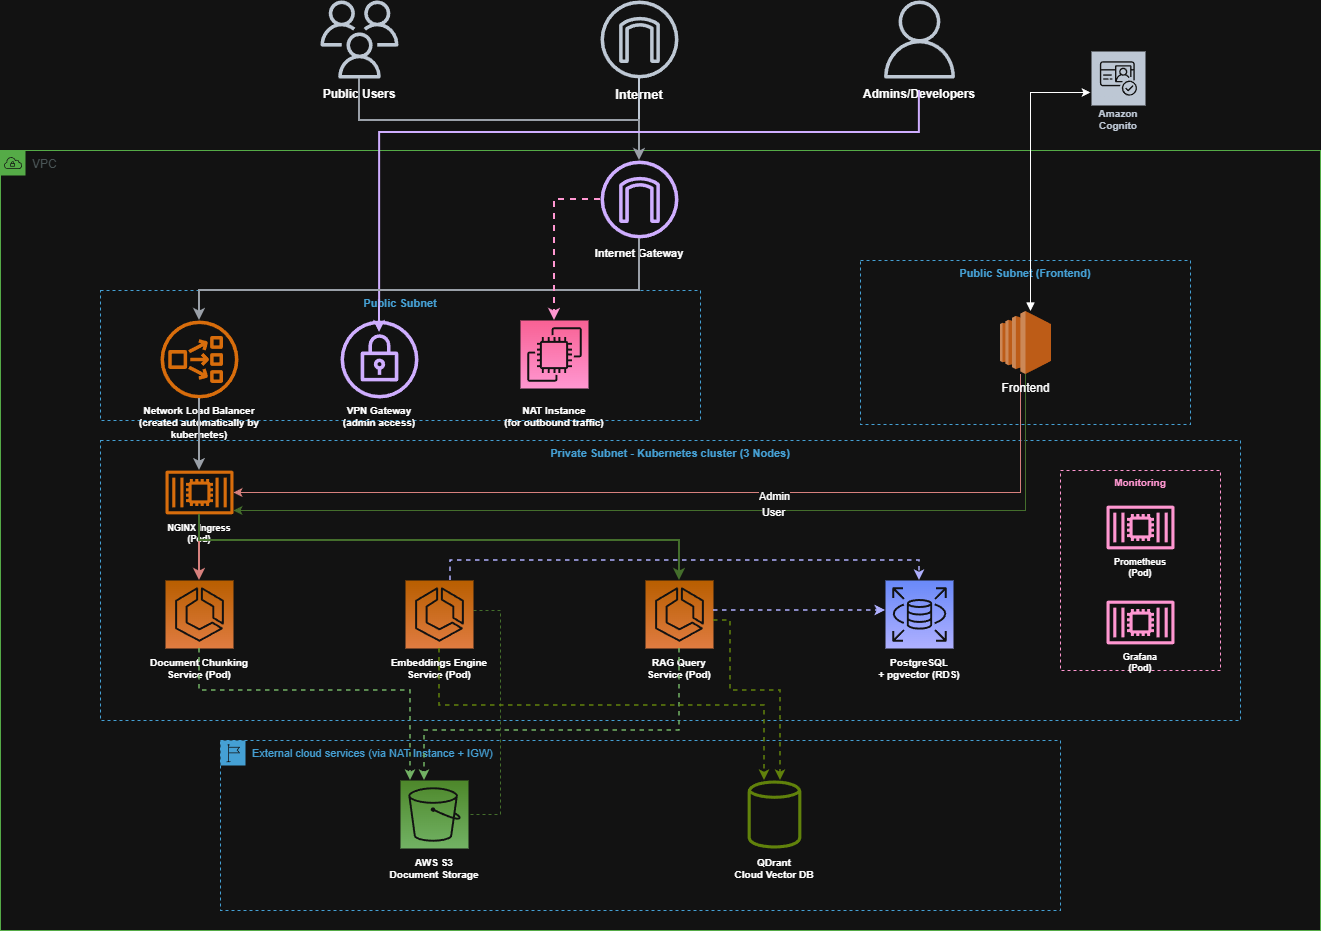

The diagram above was exported from draw.io. Its source (the exported page's mxGraphModel, read from the mxfile embedded in the PNG):
<mxGraphModel dx="1546" dy="946" grid="1" gridSize="10" guides="1" tooltips="1" connect="1" arrows="1" fold="1" page="1" pageScale="1" pageWidth="1400" pageHeight="1000" math="0" shadow="0">
  <root>
    <mxCell id="0" />
    <mxCell id="1" parent="0" />
    <mxCell id="internet-cloud" parent="1" style="sketch=0;outlineConnect=0;fontColor=#232F3E;gradientColor=none;fillColor=#232F3D;strokeColor=none;dashed=0;verticalLabelPosition=bottom;verticalAlign=top;align=center;html=1;fontSize=12;fontStyle=0;aspect=fixed;pointerEvents=1;shape=mxgraph.aws4.internet_gateway;" value="" vertex="1">
      <mxGeometry height="78" width="78" x="640" y="30" as="geometry" />
    </mxCell>
    <mxCell id="internet-label" parent="1" style="text;html=1;strokeColor=none;fillColor=none;align=center;verticalAlign=top;whiteSpace=wrap;rounded=0;fontSize=13;fontStyle=1" value="Internet" vertex="1">
      <mxGeometry height="25" width="80" x="639" y="110" as="geometry" />
    </mxCell>
    <mxCell id="vpc" parent="1" style="points=[[0,0],[0.25,0],[0.5,0],[0.75,0],[1,0],[1,0.25],[1,0.5],[1,0.75],[1,1],[0.75,1],[0.5,1],[0.25,1],[0,1],[0,0.75],[0,0.5],[0,0.25]];outlineConnect=0;gradientColor=none;html=1;whiteSpace=wrap;fontSize=12;fontStyle=0;container=1;pointerEvents=0;collapsible=0;recursiveResize=0;shape=mxgraph.aws4.group;grIcon=mxgraph.aws4.group_vpc;strokeColor=#248814;fillColor=none;verticalAlign=top;align=left;spacingLeft=30;fontColor=#AAB7B8;dashed=0;" value="VPC" vertex="1">
      <mxGeometry height="780" width="1320" x="40" y="180" as="geometry" />
    </mxCell>
    <mxCell id="igw" parent="vpc" style="sketch=0;outlineConnect=0;fontColor=#232F3E;gradientColor=none;fillColor=#4D27AA;strokeColor=none;dashed=0;verticalLabelPosition=bottom;verticalAlign=top;align=center;html=1;fontSize=12;fontStyle=0;aspect=fixed;pointerEvents=1;shape=mxgraph.aws4.internet_gateway;" value="" vertex="1">
      <mxGeometry height="78" width="78" x="600" y="10" as="geometry" />
    </mxCell>
    <mxCell id="igw-label" parent="vpc" style="text;html=1;strokeColor=none;fillColor=none;align=center;verticalAlign=top;whiteSpace=wrap;rounded=0;fontSize=11;fontStyle=1" value="Internet Gateway&lt;div&gt;&lt;br/&gt;&lt;/div&gt;" vertex="1">
      <mxGeometry height="35" width="120" x="579" y="90" as="geometry" />
    </mxCell>
    <mxCell id="public-subnet" parent="vpc" style="fillColor=none;strokeColor=#147EBA;dashed=1;verticalAlign=top;fontStyle=1;fontColor=#147EBA;whiteSpace=wrap;html=1;fontSize=11;" value="Public Subnet" vertex="1">
      <mxGeometry height="130" width="600" x="100" y="140" as="geometry" />
    </mxCell>
    <mxCell id="nlb" parent="vpc" style="sketch=0;outlineConnect=0;fontColor=#232F3E;gradientColor=none;fillColor=#ED7100;strokeColor=none;dashed=0;verticalLabelPosition=bottom;verticalAlign=top;align=center;html=1;fontSize=12;fontStyle=0;aspect=fixed;pointerEvents=1;shape=mxgraph.aws4.network_load_balancer;" value="" vertex="1">
      <mxGeometry height="78" width="78" x="160" y="170" as="geometry" />
    </mxCell>
    <mxCell id="nlb-label" parent="vpc" style="text;html=1;strokeColor=none;fillColor=none;align=center;verticalAlign=top;whiteSpace=wrap;rounded=0;fontSize=10;fontStyle=1" value="Network Load Balancer&lt;br&gt;(created automatically by kubernetes)" vertex="1">
      <mxGeometry height="35" width="160" x="119" y="248" as="geometry" />
    </mxCell>
    <mxCell id="nat-instance" parent="vpc" style="sketch=0;points=[[0,0,0],[0.25,0,0],[0.5,0,0],[0.75,0,0],[1,0,0],[0,1,0],[0.25,1,0],[0.5,1,0],[0.75,1,0],[1,1,0],[0,0.25,0],[0,0.5,0],[0,0.75,0],[1,0.25,0],[1,0.5,0],[1,0.75,0]];outlineConnect=0;fontColor=#232F3E;gradientColor=#FF4F8B;gradientDirection=north;fillColor=#BC1356;strokeColor=#ffffff;dashed=0;verticalLabelPosition=bottom;verticalAlign=top;align=center;html=1;fontSize=12;fontStyle=0;aspect=fixed;shape=mxgraph.aws4.resourceIcon;resIcon=mxgraph.aws4.ec2;" value="" vertex="1">
      <mxGeometry height="68" width="68" x="520" y="170" as="geometry" />
    </mxCell>
    <mxCell id="nat-label" parent="vpc" style="text;html=1;strokeColor=none;fillColor=none;align=center;verticalAlign=top;whiteSpace=wrap;rounded=0;fontSize=10;fontStyle=1" value="NAT Instance&lt;br&gt;(for outbound traffic)" vertex="1">
      <mxGeometry height="35" width="120" x="494" y="248" as="geometry" />
    </mxCell>
    <mxCell id="vpn-gw" parent="vpc" style="sketch=0;outlineConnect=0;fontColor=#232F3E;gradientColor=none;fillColor=#4D27AA;strokeColor=none;dashed=0;verticalLabelPosition=bottom;verticalAlign=top;align=center;html=1;fontSize=12;fontStyle=0;aspect=fixed;pointerEvents=1;shape=mxgraph.aws4.vpn_gateway;" value="" vertex="1">
      <mxGeometry height="78" width="78" x="340" y="170" as="geometry" />
    </mxCell>
    <mxCell id="vpn-label" parent="vpc" style="text;html=1;strokeColor=none;fillColor=none;align=center;verticalAlign=top;whiteSpace=wrap;rounded=0;fontSize=10;fontStyle=1" value="VPN Gateway&lt;br&gt;(admin access)" vertex="1">
      <mxGeometry height="35" width="110" x="324" y="248" as="geometry" />
    </mxCell>
    <mxCell id="k8s-az" parent="vpc" style="fillColor=none;strokeColor=#147EBA;dashed=1;verticalAlign=top;fontStyle=1;fontColor=#147EBA;whiteSpace=wrap;html=1;fontSize=11;" value="Private Subnet - Kubernetes cluster (3 Nodes)" vertex="1">
      <mxGeometry height="280" width="1140" x="100" y="290" as="geometry" />
    </mxCell>
    <mxCell id="nginx-ingress" parent="vpc" style="sketch=0;outlineConnect=0;fontColor=#232F3E;gradientColor=none;fillColor=#ED7100;strokeColor=none;dashed=0;verticalLabelPosition=bottom;verticalAlign=top;align=center;html=1;fontSize=12;fontStyle=0;aspect=fixed;pointerEvents=1;shape=mxgraph.aws4.container_2;" value="" vertex="1">
      <mxGeometry height="44" width="68" x="165" y="320" as="geometry" />
    </mxCell>
    <mxCell id="nginx-label" parent="vpc" style="text;html=1;strokeColor=none;fillColor=none;align=center;verticalAlign=top;whiteSpace=wrap;rounded=0;fontSize=9;fontStyle=1" value="NGINX Ingress&#10;(Pod)" vertex="1">
      <mxGeometry height="30" width="90" x="154" y="366" as="geometry" />
    </mxCell>
    <mxCell id="doc-chunk-icon" parent="vpc" style="sketch=0;points=[[0,0,0],[0.25,0,0],[0.5,0,0],[0.75,0,0],[1,0,0],[0,1,0],[0.25,1,0],[0.5,1,0],[0.75,1,0],[1,1,0],[0,0.25,0],[0,0.5,0],[0,0.75,0],[1,0.25,0],[1,0.5,0],[1,0.75,0]];outlineConnect=0;fontColor=#232F3E;gradientColor=#F78E04;gradientDirection=north;fillColor=#D05C17;strokeColor=#ffffff;dashed=0;verticalLabelPosition=bottom;verticalAlign=top;align=center;html=1;fontSize=12;fontStyle=0;aspect=fixed;shape=mxgraph.aws4.resourceIcon;resIcon=mxgraph.aws4.ecs;" value="" vertex="1">
      <mxGeometry height="68" width="68" x="165" y="430" as="geometry" />
    </mxCell>
    <mxCell id="doc-chunk-label" parent="vpc" style="text;html=1;strokeColor=none;fillColor=none;align=center;verticalAlign=top;whiteSpace=wrap;rounded=0;fontSize=10;fontStyle=1" value="Document Chunking&#10;Service (Pod)" vertex="1">
      <mxGeometry height="35" width="110" x="144" y="500" as="geometry" />
    </mxCell>
    <mxCell id="3MKzGkMOgix4MiUw8L9S-1" edge="1" parent="vpc" source="embed-icon" style="edgeStyle=orthogonalEdgeStyle;rounded=0;orthogonalLoop=1;jettySize=auto;html=1;endArrow=none;endFill=0;dashed=1;fillColor=#d5e8d4;strokeColor=#82b366;" target="s3-icon">
      <mxGeometry relative="1" as="geometry">
        <Array as="points">
          <mxPoint x="500" y="460" />
          <mxPoint x="500" y="664" />
        </Array>
      </mxGeometry>
    </mxCell>
    <mxCell id="embed-icon" parent="vpc" style="sketch=0;points=[[0,0,0],[0.25,0,0],[0.5,0,0],[0.75,0,0],[1,0,0],[0,1,0],[0.25,1,0],[0.5,1,0],[0.75,1,0],[1,1,0],[0,0.25,0],[0,0.5,0],[0,0.75,0],[1,0.25,0],[1,0.5,0],[1,0.75,0]];outlineConnect=0;fontColor=#232F3E;gradientColor=#F78E04;gradientDirection=north;fillColor=#D05C17;strokeColor=#ffffff;dashed=0;verticalLabelPosition=bottom;verticalAlign=top;align=center;html=1;fontSize=12;fontStyle=0;aspect=fixed;shape=mxgraph.aws4.resourceIcon;resIcon=mxgraph.aws4.ecs;" value="" vertex="1">
      <mxGeometry height="68" width="68" x="405" y="430" as="geometry" />
    </mxCell>
    <mxCell id="embed-label" parent="vpc" style="text;html=1;strokeColor=none;fillColor=none;align=center;verticalAlign=top;whiteSpace=wrap;rounded=0;fontSize=10;fontStyle=1" value="Embeddings Engine&#10;Service (Pod)" vertex="1">
      <mxGeometry height="35" width="110" x="384" y="500" as="geometry" />
    </mxCell>
    <mxCell id="rag-icon" parent="vpc" style="sketch=0;points=[[0,0,0],[0.25,0,0],[0.5,0,0],[0.75,0,0],[1,0,0],[0,1,0],[0.25,1,0],[0.5,1,0],[0.75,1,0],[1,1,0],[0,0.25,0],[0,0.5,0],[0,0.75,0],[1,0.25,0],[1,0.5,0],[1,0.75,0]];outlineConnect=0;fontColor=#232F3E;gradientColor=#F78E04;gradientDirection=north;fillColor=#D05C17;strokeColor=#ffffff;dashed=0;verticalLabelPosition=bottom;verticalAlign=top;align=center;html=1;fontSize=12;fontStyle=0;aspect=fixed;shape=mxgraph.aws4.resourceIcon;resIcon=mxgraph.aws4.ecs;" value="" vertex="1">
      <mxGeometry height="68" width="68" x="645" y="430" as="geometry" />
    </mxCell>
    <mxCell id="rag-label" parent="vpc" style="text;html=1;strokeColor=none;fillColor=none;align=center;verticalAlign=top;whiteSpace=wrap;rounded=0;fontSize=10;fontStyle=1" value="RAG Query&#10;Service (Pod)" vertex="1">
      <mxGeometry height="35" width="110" x="624" y="500" as="geometry" />
    </mxCell>
    <mxCell id="postgres-icon" parent="vpc" style="sketch=0;points=[[0,0,0],[0.25,0,0],[0.5,0,0],[0.75,0,0],[1,0,0],[0,1,0],[0.25,1,0],[0.5,1,0],[0.75,1,0],[1,1,0],[0,0.25,0],[0,0.5,0],[0,0.75,0],[1,0.25,0],[1,0.5,0],[1,0.75,0]];outlineConnect=0;fontColor=#232F3E;gradientColor=#4D72F3;gradientDirection=north;fillColor=#3334B9;strokeColor=#ffffff;dashed=0;verticalLabelPosition=bottom;verticalAlign=top;align=center;html=1;fontSize=12;fontStyle=0;aspect=fixed;shape=mxgraph.aws4.resourceIcon;resIcon=mxgraph.aws4.rds;" value="" vertex="1">
      <mxGeometry height="68" width="68" x="885" y="430" as="geometry" />
    </mxCell>
    <mxCell id="postgres-label" parent="vpc" style="text;html=1;strokeColor=none;fillColor=none;align=center;verticalAlign=top;whiteSpace=wrap;rounded=0;fontSize=10;fontStyle=1" value="PostgreSQL&#10;+ pgvector (RDS)" vertex="1">
      <mxGeometry height="35" width="110" x="864" y="500" as="geometry" />
    </mxCell>
    <mxCell id="monitor-box" parent="vpc" style="fillColor=none;strokeColor=#BC1356;dashed=1;verticalAlign=top;fontStyle=1;fontColor=#BC1356;whiteSpace=wrap;html=1;fontSize=10;" value="Monitoring" vertex="1">
      <mxGeometry height="200" width="160" x="1060" y="320" as="geometry" />
    </mxCell>
    <mxCell id="prometheus-icon" parent="vpc" style="sketch=0;outlineConnect=0;fontColor=#232F3E;gradientColor=none;fillColor=#BC1356;strokeColor=none;dashed=0;verticalLabelPosition=bottom;verticalAlign=top;align=center;html=1;fontSize=12;fontStyle=0;aspect=fixed;pointerEvents=1;shape=mxgraph.aws4.container_2;" value="" vertex="1">
      <mxGeometry height="44" width="68" x="1106" y="355" as="geometry" />
    </mxCell>
    <mxCell id="prometheus-label" parent="vpc" style="text;html=1;strokeColor=none;fillColor=none;align=center;verticalAlign=top;whiteSpace=wrap;rounded=0;fontSize=9;fontStyle=1" value="Prometheus&#10;(Pod)" vertex="1">
      <mxGeometry height="30" width="90" x="1095" y="400" as="geometry" />
    </mxCell>
    <mxCell id="grafana-icon" parent="vpc" style="sketch=0;outlineConnect=0;fontColor=#232F3E;gradientColor=none;fillColor=#BC1356;strokeColor=none;dashed=0;verticalLabelPosition=bottom;verticalAlign=top;align=center;html=1;fontSize=12;fontStyle=0;aspect=fixed;pointerEvents=1;shape=mxgraph.aws4.container_2;" value="" vertex="1">
      <mxGeometry height="44" width="68" x="1106" y="450" as="geometry" />
    </mxCell>
    <mxCell id="grafana-label" parent="vpc" style="text;html=1;strokeColor=none;fillColor=none;align=center;verticalAlign=top;whiteSpace=wrap;rounded=0;fontSize=9;fontStyle=1" value="Grafana&#10;(Pod)" vertex="1">
      <mxGeometry height="30" width="90" x="1095" y="495" as="geometry" />
    </mxCell>
    <mxCell id="cloud-region" parent="vpc" style="points=[[0,0],[0.25,0],[0.5,0],[0.75,0],[1,0],[1,0.25],[1,0.5],[1,0.75],[1,1],[0.75,1],[0.5,1],[0.25,1],[0,1],[0,0.75],[0,0.5],[0,0.25]];outlineConnect=0;gradientColor=none;html=1;whiteSpace=wrap;fontSize=11;fontStyle=0;container=1;pointerEvents=0;collapsible=0;recursiveResize=0;shape=mxgraph.aws4.group;grIcon=mxgraph.aws4.group_region;strokeColor=#147EBA;fillColor=none;verticalAlign=top;align=left;spacingLeft=30;fontColor=#147EBA;dashed=1;" value="External cloud services (via NAT Instance + IGW)" vertex="1">
      <mxGeometry height="170" width="840" x="220" y="590" as="geometry" />
    </mxCell>
    <mxCell id="s3-icon" parent="cloud-region" style="sketch=0;points=[[0,0,0],[0.25,0,0],[0.5,0,0],[0.75,0,0],[1,0,0],[0,1,0],[0.25,1,0],[0.5,1,0],[0.75,1,0],[1,1,0],[0,0.25,0],[0,0.5,0],[0,0.75,0],[1,0.25,0],[1,0.5,0],[1,0.75,0]];outlineConnect=0;fontColor=#232F3E;gradientColor=#60A337;gradientDirection=north;fillColor=#277116;strokeColor=#ffffff;dashed=0;verticalLabelPosition=bottom;verticalAlign=top;align=center;html=1;fontSize=12;fontStyle=0;aspect=fixed;shape=mxgraph.aws4.resourceIcon;resIcon=mxgraph.aws4.s3;" value="" vertex="1">
      <mxGeometry height="68" width="68" x="180" y="40" as="geometry" />
    </mxCell>
    <mxCell id="s3-label" parent="cloud-region" style="text;html=1;strokeColor=none;fillColor=none;align=center;verticalAlign=top;whiteSpace=wrap;rounded=0;fontSize=10;fontStyle=1" value="AWS S3&#10;Document Storage" vertex="1">
      <mxGeometry height="35" width="110" x="159" y="110" as="geometry" />
    </mxCell>
    <mxCell id="pinecone-icon" parent="cloud-region" style="sketch=0;outlineConnect=0;fontColor=#232F3E;gradientColor=none;fillColor=#7AA116;strokeColor=none;dashed=0;verticalLabelPosition=bottom;verticalAlign=top;align=center;html=1;fontSize=12;fontStyle=0;aspect=fixed;pointerEvents=1;shape=mxgraph.aws4.generic_database;" value="" vertex="1">
      <mxGeometry height="68" width="68" x="520" y="40" as="geometry" />
    </mxCell>
    <mxCell id="pinecone-label" parent="cloud-region" style="text;html=1;strokeColor=none;fillColor=none;align=center;verticalAlign=top;whiteSpace=wrap;rounded=0;fontSize=10;fontStyle=1" value="QDrant&lt;br&gt;Cloud Vector DB" vertex="1">
      <mxGeometry height="35" width="110" x="499" y="110" as="geometry" />
    </mxCell>
    <mxCell id="3MKzGkMOgix4MiUw8L9S-2" parent="vpc" style="fillColor=none;strokeColor=#147EBA;dashed=1;verticalAlign=top;fontStyle=1;fontColor=#147EBA;whiteSpace=wrap;html=1;fontSize=11;" value="Public Subnet (Frontend)" vertex="1">
      <mxGeometry height="164" width="330" x="860" y="110" as="geometry" />
    </mxCell>
    <mxCell id="3MKzGkMOgix4MiUw8L9S-6" edge="1" parent="vpc" source="3MKzGkMOgix4MiUw8L9S-3" style="edgeStyle=orthogonalEdgeStyle;rounded=0;orthogonalLoop=1;jettySize=auto;html=1;fillColor=#f8cecc;strokeColor=#b85450;" target="nginx-ingress">
      <mxGeometry relative="1" as="geometry">
        <Array as="points">
          <mxPoint x="1020" y="342" />
        </Array>
      </mxGeometry>
    </mxCell>
    <mxCell id="3MKzGkMOgix4MiUw8L9S-8" connectable="0" parent="3MKzGkMOgix4MiUw8L9S-6" style="edgeLabel;html=1;align=center;verticalAlign=middle;resizable=0;points=[];" value="Admin" vertex="1">
      <mxGeometry relative="1" x="-0.1943" y="3" as="geometry">
        <mxPoint as="offset" />
      </mxGeometry>
    </mxCell>
    <mxCell id="3MKzGkMOgix4MiUw8L9S-7" edge="1" parent="vpc" source="3MKzGkMOgix4MiUw8L9S-3" style="edgeStyle=orthogonalEdgeStyle;rounded=0;orthogonalLoop=1;jettySize=auto;html=1;fillColor=#d5e8d4;strokeColor=#82b366;" target="nginx-ingress">
      <mxGeometry relative="1" as="geometry">
        <Array as="points">
          <mxPoint x="1025" y="360" />
        </Array>
      </mxGeometry>
    </mxCell>
    <mxCell id="3MKzGkMOgix4MiUw8L9S-9" connectable="0" parent="3MKzGkMOgix4MiUw8L9S-7" style="edgeLabel;html=1;align=center;verticalAlign=middle;resizable=0;points=[];" value="User" vertex="1">
      <mxGeometry relative="1" x="-0.1625" y="1" as="geometry">
        <mxPoint as="offset" />
      </mxGeometry>
    </mxCell>
    <mxCell id="3MKzGkMOgix4MiUw8L9S-3" parent="vpc" style="outlineConnect=0;dashed=0;verticalLabelPosition=bottom;verticalAlign=top;align=center;html=1;shape=mxgraph.aws3.ec2;fillColor=#F58534;gradientColor=none;" value="Frontend" vertex="1">
      <mxGeometry height="63" width="51" x="999.5" y="160.5" as="geometry" />
    </mxCell>
    <mxCell id="users" parent="1" style="sketch=0;outlineConnect=0;fontColor=#232F3E;gradientColor=none;fillColor=#232F3D;strokeColor=none;dashed=0;verticalLabelPosition=bottom;verticalAlign=top;align=center;html=1;fontSize=12;fontStyle=0;aspect=fixed;pointerEvents=1;shape=mxgraph.aws4.users;" value="" vertex="1">
      <mxGeometry height="78" width="78" x="360" y="30" as="geometry" />
    </mxCell>
    <mxCell id="users-label" parent="1" style="text;html=1;strokeColor=none;fillColor=none;align=center;verticalAlign=top;whiteSpace=wrap;rounded=0;fontSize=12;fontStyle=1" value="Public Users" vertex="1">
      <mxGeometry height="25" width="120" x="339" y="110" as="geometry" />
    </mxCell>
    <mxCell id="admin-users" parent="1" style="sketch=0;outlineConnect=0;fontColor=#232F3E;gradientColor=none;fillColor=#232F3D;strokeColor=none;dashed=0;verticalLabelPosition=bottom;verticalAlign=top;align=center;html=1;fontSize=12;fontStyle=0;aspect=fixed;pointerEvents=1;shape=mxgraph.aws4.user;" value="" vertex="1">
      <mxGeometry height="78" width="78" x="920" y="30" as="geometry" />
    </mxCell>
    <mxCell id="admin-label" parent="1" style="text;html=1;strokeColor=none;fillColor=none;align=center;verticalAlign=top;whiteSpace=wrap;rounded=0;fontSize=12;fontStyle=1" value="Admins/Developers" vertex="1">
      <mxGeometry height="25" width="140" x="889" y="110" as="geometry" />
    </mxCell>
    <mxCell id="c0" edge="1" parent="1" source="internet-cloud" style="edgeStyle=orthogonalEdgeStyle;rounded=0;orthogonalLoop=1;jettySize=auto;html=1;strokeWidth=2;strokeColor=#232F3D;endArrow=classic;endFill=1;" target="igw">
      <mxGeometry relative="1" as="geometry" />
    </mxCell>
    <mxCell id="c1" edge="1" parent="1" source="users" style="edgeStyle=orthogonalEdgeStyle;rounded=0;orthogonalLoop=1;jettySize=auto;html=1;strokeWidth=2;strokeColor=#545B64;endArrow=classic;endFill=1;" target="igw">
      <mxGeometry relative="1" as="geometry">
        <Array as="points">
          <mxPoint x="399" y="150" />
          <mxPoint x="679" y="150" />
        </Array>
      </mxGeometry>
    </mxCell>
    <mxCell id="c2" edge="1" parent="1" style="edgeStyle=orthogonalEdgeStyle;rounded=0;orthogonalLoop=1;jettySize=auto;html=1;strokeWidth=2;strokeColor=#4D27AA;endArrow=classic;endFill=1;">
      <mxGeometry relative="1" as="geometry">
        <Array as="points">
          <mxPoint x="959" y="162" />
          <mxPoint x="419" y="162" />
        </Array>
        <mxPoint x="958.9411764705883" y="120" as="sourcePoint" />
        <mxPoint x="419.0588235294117" y="362.00177260641317" as="targetPoint" />
      </mxGeometry>
    </mxCell>
    <mxCell id="c3" edge="1" parent="1" source="igw" style="edgeStyle=orthogonalEdgeStyle;rounded=0;orthogonalLoop=1;jettySize=auto;html=1;strokeWidth=2;strokeColor=#545B64;" target="nlb">
      <mxGeometry relative="1" as="geometry">
        <Array as="points">
          <mxPoint x="679" y="320" />
          <mxPoint x="239" y="320" />
        </Array>
      </mxGeometry>
    </mxCell>
    <mxCell id="c3b" edge="1" parent="1" source="igw" style="edgeStyle=orthogonalEdgeStyle;rounded=0;orthogonalLoop=1;jettySize=auto;html=1;strokeWidth=2;strokeColor=#BC1356;dashed=1;endArrow=classic;endFill=1;" target="nat-instance">
      <mxGeometry relative="1" as="geometry" />
    </mxCell>
    <mxCell id="c4" edge="1" parent="1" source="nlb" style="edgeStyle=orthogonalEdgeStyle;rounded=0;orthogonalLoop=1;jettySize=auto;html=1;strokeWidth=2;strokeColor=#545B64;" target="nginx-ingress">
      <mxGeometry relative="1" as="geometry" />
    </mxCell>
    <mxCell id="c5" edge="1" parent="1" source="nginx-ingress" style="edgeStyle=orthogonalEdgeStyle;rounded=0;orthogonalLoop=1;jettySize=auto;html=1;strokeWidth=2;strokeColor=#b85450;fillColor=#f8cecc;" target="doc-chunk-icon">
      <mxGeometry relative="1" as="geometry" />
    </mxCell>
    <mxCell id="c7" edge="1" parent="1" source="nginx-ingress" style="edgeStyle=orthogonalEdgeStyle;rounded=0;orthogonalLoop=1;jettySize=auto;html=1;strokeWidth=2;strokeColor=#82b366;fillColor=#d5e8d4;" target="rag-icon">
      <mxGeometry relative="1" as="geometry">
        <Array as="points">
          <mxPoint x="239" y="570" />
          <mxPoint x="719" y="570" />
        </Array>
      </mxGeometry>
    </mxCell>
    <mxCell id="c8" edge="1" parent="1" source="embed-icon" style="edgeStyle=orthogonalEdgeStyle;rounded=0;orthogonalLoop=1;jettySize=auto;html=1;strokeWidth=1.5;strokeColor=#3334B9;dashed=1;" target="postgres-icon">
      <mxGeometry relative="1" as="geometry">
        <Array as="points">
          <mxPoint x="490" y="590" />
          <mxPoint x="959" y="590" />
        </Array>
      </mxGeometry>
    </mxCell>
    <mxCell id="c9" edge="1" parent="1" source="rag-icon" style="edgeStyle=orthogonalEdgeStyle;rounded=0;orthogonalLoop=1;jettySize=auto;html=1;strokeWidth=1.5;strokeColor=#3334B9;dashed=1;" target="postgres-icon">
      <mxGeometry relative="1" as="geometry">
        <Array as="points">
          <mxPoint x="840" y="640" />
          <mxPoint x="840" y="640" />
        </Array>
      </mxGeometry>
    </mxCell>
    <mxCell id="c10" edge="1" parent="1" source="doc-chunk-icon" style="edgeStyle=orthogonalEdgeStyle;rounded=0;orthogonalLoop=1;jettySize=auto;html=1;strokeWidth=1.5;strokeColor=#277116;dashed=1;" target="s3-icon">
      <mxGeometry relative="1" as="geometry">
        <Array as="points">
          <mxPoint x="239" y="720" />
          <mxPoint x="450" y="720" />
        </Array>
      </mxGeometry>
    </mxCell>
    <mxCell id="c11" edge="1" parent="1" source="rag-icon" style="edgeStyle=orthogonalEdgeStyle;rounded=0;orthogonalLoop=1;jettySize=auto;html=1;strokeWidth=1.5;strokeColor=#277116;dashed=1;" target="s3-icon">
      <mxGeometry relative="1" as="geometry">
        <Array as="points">
          <mxPoint x="719" y="760" />
          <mxPoint x="464" y="760" />
        </Array>
      </mxGeometry>
    </mxCell>
    <mxCell id="c12" edge="1" parent="1" source="embed-icon" style="edgeStyle=orthogonalEdgeStyle;rounded=0;orthogonalLoop=1;jettySize=auto;html=1;strokeWidth=1.5;strokeColor=#7AA116;dashed=1;" target="pinecone-icon">
      <mxGeometry relative="1" as="geometry">
        <Array as="points">
          <mxPoint x="479" y="735" />
          <mxPoint x="804" y="735" />
        </Array>
      </mxGeometry>
    </mxCell>
    <mxCell id="c13" edge="1" parent="1" source="rag-icon" style="edgeStyle=orthogonalEdgeStyle;rounded=0;orthogonalLoop=1;jettySize=auto;html=1;strokeWidth=1.5;strokeColor=#7AA116;dashed=1;" target="pinecone-icon">
      <mxGeometry relative="1" as="geometry">
        <Array as="points">
          <mxPoint x="770" y="650" />
          <mxPoint x="770" y="720" />
          <mxPoint x="820" y="720" />
        </Array>
      </mxGeometry>
    </mxCell>
    <mxCell id="3MKzGkMOgix4MiUw8L9S-5" parent="1" style="sketch=0;outlineConnect=0;fontColor=#232F3E;gradientColor=none;strokeColor=#ffffff;fillColor=#232F3E;dashed=0;verticalLabelPosition=middle;verticalAlign=bottom;align=center;html=1;whiteSpace=wrap;fontSize=10;fontStyle=1;spacing=3;shape=mxgraph.aws4.productIcon;prIcon=mxgraph.aws4.cognito;" value="Amazon Cognito" vertex="1">
      <mxGeometry height="85" width="56" x="1130" y="80" as="geometry" />
    </mxCell>
    <mxCell id="3MKzGkMOgix4MiUw8L9S-4" edge="1" parent="1" source="3MKzGkMOgix4MiUw8L9S-3" style="edgeStyle=orthogonalEdgeStyle;rounded=0;orthogonalLoop=1;jettySize=auto;html=1;startArrow=block;startFill=1;" target="3MKzGkMOgix4MiUw8L9S-5">
      <mxGeometry relative="1" as="geometry">
        <Array as="points">
          <mxPoint x="1070" y="122" />
        </Array>
      </mxGeometry>
    </mxCell>
  </root>
</mxGraphModel>